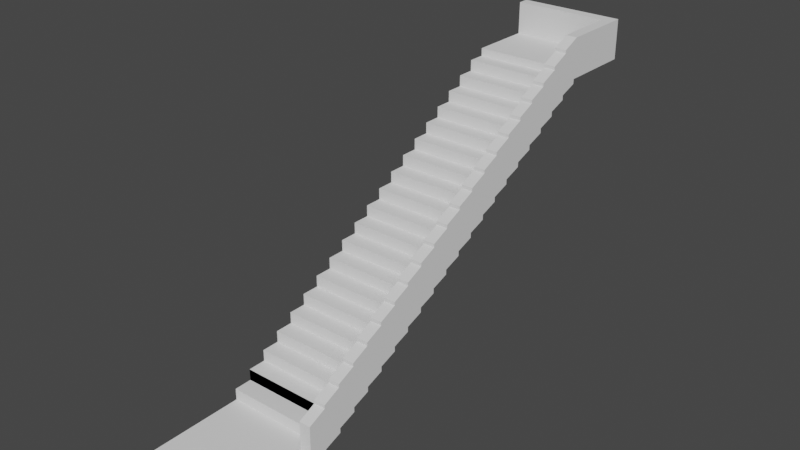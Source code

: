 # Source: FlatSStair.blend  (saved by Blender 2.90.8; exported with 4.5.12 LTS)
import bpy
from mathutils import Matrix  # noqa: F401  (used for matrix-valued properties, if any)

bpy.ops.wm.read_factory_settings(use_empty=True)
scene = bpy.context.scene
scene.name = 'Scene'

# ---- collections
col_collection = bpy.data.collections.new('Collection'); scene.collection.children.link(col_collection)

# ---- materials (node trees are filled in below, after node groups)
mat_walls = bpy.data.materials.new('Walls')
mat_walls.alpha_threshold = 0.0
mat_walls.use_transparent_shadow = False
mat_walls.roughness = 0.5
mat_base = bpy.data.materials.new('Base')
mat_base.alpha_threshold = 0.0
mat_base.use_transparent_shadow = False
mat_base.diffuse_color = (0.3121, 0.3121, 0.3121, 1.0)
mat_base.roughness = 0.5

# ---- material node trees

# ---- world
world_world = bpy.data.worlds.new('World'); scene.world = world_world
world_world.use_nodes = True; world_world.node_tree.nodes.clear()
_N = world_world.node_tree.nodes; _L = world_world.node_tree.links
n0 = _N.new('ShaderNodeOutputWorld'); n0.name = 'World Output'; n0.location = (300, 300)
n1 = _N.new('ShaderNodeBackground'); n1.name = 'Background'; n1.location = (10, 300)
n1.inputs[0].default_value = (0.05088, 0.05088, 0.05088, 1.0)
_L.new(n1.outputs[0], n0.inputs[0])
n0.is_active_output = True
world_world.color = (0.05088, 0.05088, 0.05088)
world_world.use_sun_shadow = False
world_world.sun_shadow_jitter_overblur = 0.0

# ---- meshes
me_cube_021 = bpy.data.meshes.new('Cube.021')
me_cube_021.from_pydata([(0.4354, -2.19, -1.503), (-0.7117, -2.19, -1.503), (0.4354, -1.252, -0.9582), (-0.1381, -2.19, -1.384), (-0.7117, -2.002, -1.265), (0.4354, -1.44, -0.9064), (0.3127, -1.44, -1.026), (0.4354, -1.44, -1.026), (-0.1381, -1.44, -0.9064), (0.3127, -1.44, -0.9064), (-0.4249, -1.627, -1.145), (-0.4249, 0.2475, 0.04889), (-0.7117, -1.44, -0.9064), (0.4354, -1.252, -0.9064), (-0.7117, 1.372, 0.7653), (-0.7117, -1.627, -1.026), (0.3127, -2.002, -1.265), (-0.1381, -2.002, -1.265), (-0.1381, 1.185, 0.6459), (0.4354, -2.002, -1.384), (0.3127, -2.19, -1.384), (0.3127, -2.002, -1.384), (-0.7117, 1.185, 0.6459), (-0.4249, -2.002, -1.384), (-0.4249, 1.185, 0.6459), (0.3127, -1.627, -1.026), (-0.1381, -1.627, -1.026), (-0.7117, -2.19, -1.384), (-0.4249, -2.19, -1.384), (0.4354, 1.372, 0.7135), (0.4354, 1.185, 0.7653), (0.4354, -2.002, -1.436), (0.4354, -2.19, -1.384), (0.1487, -2.19, -1.503), (-0.4249, -2.19, -1.503), (-0.1381, -2.19, -1.503), (0.4354, -2.002, -1.265), (0.4354, -1.815, -1.316), (0.4354, 1.185, 0.6459), (-0.1381, -1.815, -1.265), (-0.4249, -2.002, -1.265), (-0.1381, 1.185, 0.7653), (-0.4249, -1.44, -1.026), (0.4354, -1.627, -1.145), (-0.4249, -0.8775, -0.5482), (0.4354, -0.69, -0.5482), (-0.1381, -0.8775, -0.6676), (-0.7117, -0.8775, -0.5482), (0.3127, -0.69, -0.5482), (0.4354, -1.627, -1.026), (-0.4249, -0.8775, -0.6676), (-0.4249, -0.69, -0.5482), (0.3127, -0.8775, -0.5482), (-0.1381, -0.8775, -0.5482), (0.3127, 1.185, 0.7653), (0.4354, -0.8775, -0.6676), (0.3127, -0.8775, -0.6676), (0.4354, -0.8775, -0.5482), (0.4354, -0.69, -0.6), (0.4354, -1.44, -1.078), (0.4354, -0.8775, -0.7194), (0.4354, -1.065, -0.6676), (0.3127, -1.065, -0.787), (-0.4249, 1.372, 0.7653), (-0.4249, -0.1275, -0.1899), (0.3127, 1.372, 0.7653), (-0.4249, -1.627, -1.026), (-0.1381, -1.065, -0.6676), (0.3127, -1.065, -0.6676), (-0.4249, -1.065, -0.787), (-0.7117, 1.185, 0.7653), (-0.4249, -1.815, -1.145), (-0.7117, -1.065, -0.6676), (-0.1381, 0.06, -0.07052), (-0.4249, -1.065, -0.6676), (-0.4249, 1.185, 0.7653), (0.4354, -1.627, -1.197), (-0.4249, -1.252, -0.787), (0.4354, -1.065, -0.787), (0.4354, -1.815, -1.145), (0.3127, -1.815, -1.265), (0.4354, -1.815, -1.265), (-0.1381, -1.252, -0.9064), (-0.7117, -1.252, -0.787), (-0.1381, -0.1275, -0.1899), (-0.1381, 1.372, 0.7653), (-0.4249, -1.252, -0.9064), (0.3127, -1.252, -0.787), (-0.1381, -1.815, -1.145), (0.3127, -1.815, -1.145), (-0.1381, -1.252, -0.787), (-0.1381, -1.44, -1.026), (0.3127, -1.252, -0.9064), (0.4354, -1.252, -0.787), (0.3127, -1.627, -1.145), (0.4354, -1.065, -0.8388), (-0.4249, -1.44, -0.9064), (-0.1381, 0.81, 0.4071), (-0.4249, 0.9975, 0.6459), (0.4354, 0.2475, -0.002951), (-0.1381, -0.69, -0.4287), (-0.7117, -0.5025, -0.3093), (0.4354, 0.06, 0.04889), (-0.1381, -2.002, -1.384), (0.4354, 0.06, -0.07052), (-0.7117, 0.9975, 0.6459), (-0.1381, 0.06, 0.04889), (0.3127, 0.06, 0.04889), (-0.4249, 0.06, -0.07052), (0.3127, 1.185, 0.6459), (-0.7117, 0.06, 0.04889), (0.3127, 0.9975, 0.6459), (-0.1381, 0.9975, 0.6459), (-0.4249, -0.5025, -0.4287), (-0.7117, -0.1275, -0.07052), (0.3127, -0.5025, -0.3093), (-0.1381, -0.5025, -0.3093), (-0.1381, -1.627, -1.145), (0.3127, -0.69, -0.4287), (0.3127, -0.5025, -0.4287), (-0.1381, -0.315, -0.3093), (0.4354, -0.1275, -0.1899), (-0.7117, 0.06, -0.07052), (0.3127, 0.06, -0.07052), (0.4354, 0.9975, 0.6459), (0.3127, -0.1275, -0.07052), (-0.1381, -0.1275, -0.07052), (-0.7117, -0.69, -0.4287), (0.4354, -0.5025, -0.4287), (-0.4249, -0.69, -0.4287), (-0.1381, -0.5025, -0.4287), (0.4354, 1.185, 0.5941), (0.4354, -0.5025, -0.4806), (0.4354, -0.69, -0.4287), (-0.1381, -0.69, -0.5482), (0.4354, -0.5025, -0.3093), (0.4354, -0.315, -0.3612), (-0.1381, -1.065, -0.787), (-0.4249, -0.5025, -0.3093), (0.3127, 0.9975, 0.5265), (-0.4249, 0.6225, 0.4071), (0.4354, 0.81, 0.4071), (-0.7117, 0.6225, 0.4071), (0.4354, -0.1275, -0.07052), (0.3127, 0.6225, 0.4071), (-0.1381, 0.6225, 0.4071), (0.4354, 0.6225, 0.2877), (0.4354, 0.6225, 0.4071), (0.4354, 0.81, 0.3553), (0.4354, 0.06, -0.1224), (0.4354, 0.6225, 0.2359), (0.4354, 0.435, 0.2877), (0.4354, 0.435, 0.1683), (-0.4249, -0.1275, -0.07052), (-0.1381, 0.435, 0.2877), (0.3127, 0.435, 0.2877), (-0.4249, 0.6225, 0.2877), (-0.4249, 0.435, 0.1683), (0.3127, 0.6225, 0.2877), (-0.4249, -0.315, -0.1899), (-0.7117, 0.435, 0.2877), (0.3127, 0.81, 0.4071), (-0.4249, 0.435, 0.2877), (-0.4249, 0.81, 0.4071), (-0.1381, 0.6225, 0.2877), (-0.1381, 0.435, 0.1683), (0.4354, -0.1275, -0.2418), (-0.4249, 0.2475, 0.1683), (0.4354, -0.315, -0.1899), (0.3127, -0.315, -0.3093), (0.4354, -0.315, -0.3093), (-0.1381, 0.2475, 0.04889), (-0.7117, 0.2475, 0.1683), (-0.7117, 0.435, 0.1683), (0.3127, 0.435, 0.1683), (0.4354, 0.9975, 0.4747), (0.3127, 0.2475, 0.1683), (-0.1381, -0.315, -0.1899), (0.3127, -0.315, -0.1899), (-0.1381, 0.2475, 0.1683), (0.4354, 0.81, 0.5265), (0.4354, 0.2475, 0.04889), (-0.4249, -0.315, -0.3093), (0.3127, 0.2475, 0.04889), (0.4354, 0.2475, 0.1683), (0.3127, -0.1275, -0.1899), (-0.1381, 0.81, 0.5265), (0.4354, 0.435, 0.1165), (-0.4249, 0.06, 0.04889), (0.3127, 0.81, 0.5265), (-0.7117, -0.315, -0.1899), (-0.4249, 0.9975, 0.5265), (-0.4249, -1.815, -1.265), (-0.7117, -0.8775, -0.6676), (-0.7117, 0.81, 0.5265), (-0.7117, 0.2475, 0.04889), (-0.7117, -0.315, -0.3093), (0.4354, 0.9975, 0.5265), (-0.4249, 0.81, 0.5265), (-0.7117, -1.44, -1.026), (-0.1381, 0.9975, 0.5265), (-0.7117, -0.1275, -0.1899), (0.4354, 1.56, 0.8329), (0.4354, 1.372, 0.8847), (0.4354, 1.372, 0.7653), (-0.1381, 1.372, 0.8847), (0.3127, 1.372, 0.8847), (-0.4249, 1.56, 0.8847), (-0.7117, 1.372, 0.8847), (0.4354, 1.56, 0.8847), (-0.4249, 1.372, 0.8847), (-0.7117, 1.56, 0.8847), (-0.1381, 1.56, 0.8847), (0.3127, 1.56, 0.8847), (0.4354, 1.747, 0.9523), (0.4354, 1.56, 1.004), (-0.1381, 1.56, 1.004), (0.3127, 1.56, 1.004), (0.3127, 1.747, 1.004), (-0.7117, 1.56, 1.004), (-0.4249, 1.56, 1.004), (-0.1381, 1.747, 1.004), (-0.7117, 1.747, 1.004), (-0.7117, 2.559, 1.004), (-0.7117, 2.559, 1.088), (-0.4249, 1.747, 1.004), (0.3127, 2.559, 1.004), (0.4354, 2.559, 1.004), (0.4354, 1.747, 1.088), (0.4354, 1.747, 1.004), (-0.1381, 1.747, 1.088), (0.3127, 1.747, 1.088), (-0.4249, 2.559, 1.088), (0.3127, 2.559, 1.088), (-0.7117, 1.747, 1.088), (0.4354, 2.559, 1.088), (-0.4249, 1.747, 1.088), (-0.1381, 2.559, 1.004), (-0.1381, 2.559, 1.088), (-0.4249, 2.559, 1.004), (0.4354, -1.252, -0.4375), (0.3127, -1.252, -0.4375), (0.4354, -1.44, -0.592), (0.3127, 2.559, 1.438), (0.4354, -1.44, -0.5569), (0.3127, -1.44, -0.5569), (0.4354, -1.252, -0.4726), (0.4354, 2.559, 1.438), (0.3127, -2.002, -0.9502), (0.3127, -2.19, -1.035), (0.4354, -2.19, -1.035), (0.3127, -2.002, -0.9151), (0.4354, -0.8775, -0.2338), (0.3127, -0.8775, -0.2338), (0.3127, -0.8775, -0.1986), (0.3127, -1.627, -0.6763), (0.3127, -0.69, -0.1144), (0.4354, -0.69, -0.1144), (0.3127, -1.627, -0.7114), (0.3127, -1.815, -0.7957), (0.4354, -1.815, -0.7957), (0.4354, -1.815, -0.8308), (0.3127, -1.815, -0.8308), (0.4354, 1.56, 1.354), (0.4354, 1.747, 1.438), (0.3127, 1.747, 1.438), (0.4354, -1.065, -0.3532), (0.4354, 0.2475, 0.4827), (0.3127, 0.2475, 0.4827), (0.4354, 0.2475, 0.5178), (0.3127, 0.2475, 0.5178), (0.3127, 0.435, 0.6021), (0.3127, 1.56, 1.319), (0.4354, -0.315, 0.1596), (0.4354, -0.1275, 0.2439), (0.4354, 1.56, 1.319), (0.4354, -0.5025, 0.005058), (0.4354, 0.06, 0.3984), (0.3127, -0.1275, 0.2439), (0.3127, -0.5025, 0.005058), (0.3127, -0.69, -0.07923), (0.4354, -0.5025, 0.04018), (0.4354, 0.6225, 0.7566), (0.3127, 0.6225, 0.7566), (0.4354, -0.1275, 0.279), (0.3127, 0.81, 0.8409), (0.4354, 1.185, 1.115), (0.4354, 1.372, 1.199), (0.4354, 0.81, 0.8409), (0.3127, 1.372, 1.199), (0.3127, 0.06, 0.3633), (0.3127, 1.185, 1.115), (0.4354, -0.315, 0.1245), (0.3127, -0.315, 0.1245), (0.3127, 0.6225, 0.7215), (0.3127, 0.435, 0.6372), (0.3127, 0.9975, 0.9954), (0.3127, -1.252, -0.4726), (0.3127, 1.185, 1.08), (0.3127, -1.065, -0.3532), (0.4354, 1.185, 1.08), (0.4354, -1.627, -0.7114), (0.4354, -2.002, -0.9502), (0.3127, -1.44, -0.592), (0.4354, 0.435, 0.6021), (0.4354, 0.06, 0.3633), (0.4354, 0.6225, 0.7215), (0.4354, 0.9975, 0.9603), (0.3127, 0.9975, 0.9603), (0.4354, -0.8775, -0.1986), (0.4354, -0.69, -0.07923), (0.4354, -1.065, -0.318), (0.3127, 1.56, 1.354), (0.3127, -0.1275, 0.279), (0.3127, -0.5025, 0.04018), (0.3127, 0.81, 0.876), (0.4354, 1.372, 1.234), (0.4354, 0.81, 0.876), (0.3127, 1.372, 1.234), (0.3127, 0.06, 0.3984), (0.3127, -0.315, 0.1596), (0.3127, -1.065, -0.318), (0.4354, -1.627, -0.6763), (0.4354, -2.002, -0.9151), (0.4354, 0.435, 0.6372), (0.4354, 0.9975, 0.9954), (-0.7117, -1.252, -0.9582), (-0.7117, -1.252, -0.9064), (-0.7117, -2.002, -1.384), (-0.7117, 1.372, 0.7135), (-0.7117, -2.002, -1.436), (-0.7117, -1.815, -1.316), (-0.7117, -1.627, -1.145), (-0.7117, -0.69, -0.5482), (-0.7117, -0.69, -0.6), (-0.7117, -1.44, -1.078), (-0.7117, -0.8775, -0.7194), (-0.7117, -1.627, -1.197), (-0.7117, -1.065, -0.787), (-0.7117, -1.815, -1.145), (-0.7117, -1.815, -1.265), (-0.7117, -1.065, -0.8388), (-0.7117, 0.2475, -0.002951), (-0.7117, -0.5025, -0.4287), (-0.7117, 1.185, 0.5941), (-0.7117, -0.5025, -0.4806), (-0.7117, -0.315, -0.3612), (-0.7117, 0.81, 0.4071), (-0.7117, 0.6225, 0.2877), (-0.7117, 0.81, 0.3553), (-0.7117, 0.06, -0.1224), (-0.7117, 0.6225, 0.2359), (-0.7117, -0.1275, -0.2418), (-0.7117, 0.9975, 0.4747), (-0.7117, 0.435, 0.1165), (-0.7117, 0.9975, 0.5265), (-0.7117, 1.56, 0.8329), (-0.7117, 1.747, 0.9523), (0.3127, 2.436, 1.088), (-0.4249, 2.436, 1.088), (0.4354, 2.436, 1.004), (0.4354, 2.436, 1.088), (-0.1381, 2.436, 1.088), (-0.7117, 2.436, 1.088), (0.4354, 2.436, 1.438), (0.3127, 2.436, 1.438), (-0.7117, 2.436, 1.004), (-0.4249, 2.559, 1.438), (-0.1381, 2.559, 1.438), (0.3127, 2.559, 1.438), (-0.7117, 2.436, 1.438), (-0.7117, 2.559, 1.438), (0.3127, 2.436, 1.438), (-0.4249, 2.436, 1.438), (-0.1381, 2.436, 1.438), (-0.7117, -3.164, -1.503), (-0.7117, -3.164, -1.384), (0.1487, -3.164, -1.503), (-0.1381, -3.164, -1.503), (-0.1381, -3.164, -1.384), (-0.4249, -3.164, -1.384), (0.3127, -3.164, -1.384), (0.4354, -3.164, -1.503), (-0.4249, -3.164, -1.503), (0.4354, -3.164, -1.384)], [], [(34, 35, 378, 383), (35, 33, 377, 378), (32, 20, 381, 384), (20, 3, 379, 381), (81, 76, 43, 79), (78, 60, 55, 61), (19, 37, 81, 36), (13, 95, 78, 93), (82, 92, 87, 90), (86, 82, 90, 77), (327, 86, 77, 83), (79, 43, 301, 260), (90, 137, 69, 77), (87, 62, 137, 90), (43, 59, 7, 49), (89, 94, 117, 88), (299, 266, 311, 321), (23, 103, 17, 40), (20, 21, 103, 3), (17, 39, 192, 40), (28, 23, 328, 27), (77, 69, 338, 83), (117, 94, 25, 26), (60, 78, 338, 336), (187, 181, 195, 354), (96, 86, 327, 12), (9, 92, 82, 8), (8, 82, 86, 96), (93, 78, 266, 240), (199, 42, 96, 12), (42, 91, 8, 96), (340, 192, 71, 339), (40, 192, 340, 4), (149, 121, 201, 350), (103, 21, 16, 17), (328, 23, 40, 4), (3, 103, 23, 28), (39, 80, 89, 88), (358, 231, 265, 365), (16, 80, 39, 17), (0, 31, 19, 32), (2, 7, 199, 326), (71, 10, 332, 339), (88, 117, 10, 71), (192, 39, 88, 71), (91, 6, 9, 8), (7, 2, 13, 5), (10, 117, 26, 66), (332, 10, 66, 15), (46, 56, 52, 53), (50, 46, 53, 44), (193, 50, 44, 47), (80, 16, 251, 262), (53, 134, 51, 44), (52, 48, 134, 53), (44, 51, 333, 47), (136, 128, 343, 346), (55, 58, 45, 57), (81, 79, 339, 340), (26, 91, 42, 66), (74, 50, 193, 72), (68, 56, 46, 67), (67, 46, 50, 74), (123, 125, 313, 290), (25, 6, 91, 26), (66, 42, 199, 15), (181, 99, 342, 195), (338, 69, 74, 72), (69, 137, 67, 74), (137, 62, 68, 67), (333, 51, 129, 127), (134, 48, 118, 100), (95, 13, 327, 341), (51, 134, 100, 129), (170, 166, 121, 168), (152, 150, 146, 151), (128, 136, 170, 135), (181, 187, 152, 184), (171, 183, 176, 179), (11, 171, 179, 167), (195, 11, 167, 172), (102, 181, 267, 277), (179, 165, 157, 167), (176, 174, 165, 179), (121, 149, 104, 143), (178, 185, 84, 177), (258, 301, 322, 255), (113, 130, 116, 138), (118, 119, 130, 100), (116, 120, 182, 138), (129, 113, 343, 127), (167, 157, 173, 172), (84, 185, 125, 126), (58, 55, 193, 334), (152, 187, 354, 173), (188, 11, 195, 110), (107, 183, 171, 106), (106, 171, 11, 188), (218, 217, 312, 265), (122, 108, 188, 110), (108, 73, 106, 188), (196, 182, 159, 190), (138, 182, 196, 101), (175, 141, 347, 353), (130, 119, 115, 116), (343, 113, 138, 101), (100, 130, 113, 129), (120, 169, 178, 177), (49, 7, 242, 322), (115, 169, 120, 116), (45, 132, 128, 133), (76, 81, 340, 337), (159, 64, 201, 190), (177, 84, 64, 159), (182, 120, 177, 159), (73, 123, 107, 106), (104, 99, 181, 102), (64, 84, 126, 153), (201, 64, 153, 114), (164, 158, 144, 145), (156, 164, 145, 140), (348, 156, 140, 142), (145, 97, 163, 140), (293, 292, 273, 320), (144, 161, 97, 145), (140, 163, 347, 142), (13, 2, 326, 327), (146, 148, 141, 147), (132, 45, 333, 345), (126, 73, 108, 153), (162, 156, 348, 160), (155, 158, 164, 154), (154, 164, 156, 162), (125, 123, 73, 126), (153, 108, 122, 114), (141, 148, 349, 347), (173, 157, 162, 160), (157, 165, 154, 162), (165, 174, 155, 154), (97, 161, 189, 186), (163, 97, 186, 198), (347, 163, 198, 194), (186, 200, 191, 198), (189, 139, 200, 186), (198, 191, 355, 194), (170, 136, 346, 196), (141, 175, 197, 180), (200, 139, 111, 112), (191, 200, 112, 98), (355, 191, 98, 105), (30, 204, 287, 286), (112, 18, 24, 98), (111, 109, 18, 112), (98, 24, 22, 105), (197, 131, 38, 124), (18, 109, 54, 41), (24, 18, 41, 75), (22, 24, 75, 70), (41, 85, 63, 75), (54, 65, 85, 41), (75, 63, 14, 70), (38, 29, 204, 30), (85, 65, 206, 205), (63, 85, 205, 210), (14, 63, 210, 208), (205, 212, 207, 210), (206, 213, 212, 205), (210, 207, 211, 208), (204, 202, 209, 203), (212, 213, 217, 216), (207, 212, 216, 220), (211, 207, 220, 219), (180, 197, 307, 317), (216, 221, 225, 220), (217, 218, 221, 216), (220, 225, 222, 219), (209, 214, 229, 215), (221, 218, 231, 230), (225, 221, 230, 236), (222, 225, 236, 234), (289, 287, 316, 318), (359, 362, 374, 373), (224, 363, 370, 371), (232, 224, 371, 367), (360, 227, 235, 361), (235, 227, 226, 233), (233, 226, 237, 238), (238, 237, 239, 232), (232, 239, 223, 224), (240, 266, 299, 241), (260, 301, 258, 259), (250, 302, 248, 249), (244, 246, 297, 245), (323, 261, 262, 251), (309, 257, 256, 254), (322, 242, 303, 255), (311, 252, 253, 321), (269, 304, 271, 270), (273, 274, 278, 320), (310, 276, 279, 280), (277, 267, 268, 319), (281, 292, 293, 314), (282, 288, 285, 283), (284, 305, 290, 313), (324, 306, 294, 295), (317, 307, 308, 315), (325, 300, 298, 296), (286, 287, 289, 291), (316, 275, 272, 318), (263, 264, 265, 312), (364, 247, 243, 365), (147, 141, 288, 282), (308, 307, 325, 296), (124, 38, 300, 325), (151, 146, 306, 324), (57, 45, 257, 309), (213, 206, 318, 272), (119, 118, 280, 279), (36, 81, 261, 323), (278, 274, 284, 313), (168, 121, 274, 273), (21, 20, 249, 248), (20, 32, 250, 249), (6, 25, 255, 303), (32, 19, 302, 250), (184, 152, 304, 269), (158, 155, 295, 294), (285, 288, 317, 315), (92, 9, 245, 297), (279, 276, 281, 314), (185, 178, 320, 278), (5, 13, 246, 244), (174, 176, 270, 271), (65, 54, 291, 289), (215, 229, 264, 263), (94, 89, 259, 258), (161, 144, 283, 285), (271, 304, 324, 295), (109, 111, 296, 298), (169, 115, 314, 293), (61, 55, 252, 311), (235, 233, 243, 247), (303, 242, 244, 245), (48, 52, 254, 256), (135, 170, 292, 281), (361, 235, 247, 364), (62, 87, 241, 299), (294, 306, 282, 283), (139, 189, 315, 308), (203, 209, 275, 316), (183, 107, 319, 268), (143, 104, 305, 284), (133, 128, 276, 310), (256, 257, 310, 280), (56, 68, 321, 253), (121, 166, 352, 201), (298, 300, 286, 291), (302, 323, 251, 248), (272, 275, 263, 312), (253, 252, 309, 254), (268, 267, 269, 270), (290, 305, 277, 319), (262, 261, 260, 259), (297, 246, 240, 241), (45, 58, 334, 333), (148, 146, 348, 349), (202, 204, 14, 356), (229, 214, 357, 222), (99, 104, 122, 342), (131, 197, 355, 344), (43, 76, 337, 332), (31, 0, 1, 330), (29, 38, 22, 329), (38, 131, 344, 22), (55, 60, 336, 193), (78, 95, 341, 338), (19, 31, 330, 328), (146, 150, 351, 348), (128, 132, 345, 343), (204, 29, 329, 14), (197, 175, 353, 355), (150, 152, 173, 351), (209, 202, 356, 211), (7, 59, 335, 199), (166, 170, 196, 352), (37, 19, 328, 331), (360, 229, 222, 366), (104, 149, 350, 122), (81, 37, 331, 340), (59, 43, 332, 335), (214, 209, 211, 357), (227, 360, 366, 223), (228, 361, 364, 264), (264, 364, 365, 265), (229, 360, 361, 228), (236, 359, 363, 234), (231, 358, 362, 230), (230, 362, 359, 236), (374, 368, 367, 373), (372, 369, 368, 374), (373, 367, 371, 370), (363, 359, 373, 370), (233, 238, 368, 369), (238, 232, 367, 368), (362, 358, 372, 374), (375, 383, 380, 376), (378, 377, 381, 379), (377, 382, 384, 381), (383, 378, 379, 380), (0, 32, 384, 382), (33, 0, 382, 377), (1, 34, 383, 375), (3, 28, 380, 379), (28, 27, 376, 380), (27, 1, 375, 376)])
me_cube_021.materials.append(mat_walls)
me_cube_021.materials.append(mat_base)
me_cube_021.use_remesh_preserve_volume = False
me_cube_021.use_remesh_preserve_attributes = False
me_cube_021.use_mirror_vertex_groups = False
me_cube_021.update()

# ---- objects
ob_buildingastairs = bpy.data.objects.new('BuildingAStairs', me_cube_021)

# ---- transforms, parenting, visibility, modifiers, constraints
ob_buildingastairs.location = (0.0, 0.0, 0.0)
ob_buildingastairs.scale = (3.0, 3.0, 3.0)
ob_buildingastairs.lineart.crease_threshold = 0.0

# ---- collection membership
col_collection.objects.link(ob_buildingastairs)

# ---- scene / render settings (as saved in the file)
scene.frame_start = 1; scene.frame_end = 250; scene.frame_set(1)
scene.render.engine = 'BLENDER_EEVEE_NEXT'
scene.cycles.use_denoising = False
scene.cycles.samples = 128
scene.cycles.sampling_pattern = 'TABULATED_SOBOL'
scene.cycles.use_adaptive_sampling = False
scene.cycles.use_light_tree = False
scene.view_settings.view_transform = 'Filmic'
bpy.context.view_layer.update()

# ---- added for rendering (the .blend has no active camera and no usable light): camera, sun
cam_auto = bpy.data.cameras.new('AutoCamera')
cam_auto.lens = 50.0
cam_auto.sensor_width = 36.0
cam_auto.clip_end = 1000.0
ob_auto_camera = bpy.data.objects.new('AutoCamera', cam_auto)
scene.collection.objects.link(ob_auto_camera)
ob_auto_camera.location = (17.7266, -22.6763, 14.4146)
ob_auto_camera.rotation_euler = (1.09748, -7.21219e-08, 0.694738)
scene.camera = ob_auto_camera
light_auto_sun = bpy.data.lights.new('AutoSun', 'SUN')
light_auto_sun.energy = 3.0
light_auto_sun.angle = 0.0523599
ob_auto_sun = bpy.data.objects.new('AutoSun', light_auto_sun)
scene.collection.objects.link(ob_auto_sun)
ob_auto_sun.rotation_euler = (0.872665, 0.174533, 0.523599)
bpy.context.view_layer.update()
